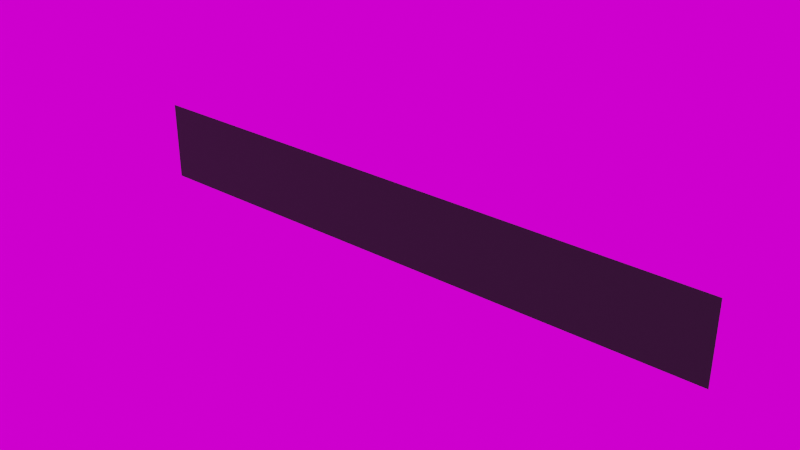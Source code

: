 # Source: tester-04-bg.blend  (saved by Blender 2.91.10; exported with 4.5.12 LTS)
import bpy
from mathutils import Matrix  # noqa: F401  (used for matrix-valued properties, if any)

bpy.ops.wm.read_factory_settings(use_empty=True)
scene = bpy.context.scene
scene.name = 'Scene'

# ---- collections
col_scene = bpy.data.collections.new('Scene'); scene.collection.children.link(col_scene)

# ---- images (referenced by path relative to the original .blend; pixels are not part of the script)
import os
ASSET_DIR = os.environ.get("B2B_ASSET_DIR", "")  # directory of the original .blend (textures are referenced by path, not embedded)
HERE = os.path.dirname(os.path.abspath(__file__))  # packed textures are extracted next to this script under _unpacked/

def load_image(name, relpath, width, height, colorspace="sRGB"):
    """Load a texture the original file referenced (path relative to the .blend, or extracted next to this script)."""
    p = next((c for c in (os.path.join(HERE, relpath), os.path.join(ASSET_DIR, relpath)) if relpath and os.path.exists(c)), "")
    if p:
        img = bpy.data.images.load(p, check_existing=True)
        img.name = name
    else:  # same state as the original file: an image datablock whose file is absent (Cycles renders it pink)
        img = bpy.data.images.new(name, width, height)
        img.source = "FILE"
        img.filepath = "//" + (relpath or name)
    img.colorspace_settings.name = colorspace
    return img
img_autoshop_01_2k_hdr_001 = load_image('autoshop_01_2k.hdr.001', 'autoshop_01_2k.hdr', 1024, 1024, 'Linear Rec.709')

# ---- materials (node trees are filled in below, after node groups)
mat_material_001 = bpy.data.materials.new('Material.001')

# ---- material node trees
mat_material_001.use_nodes = True; mat_material_001.node_tree.nodes.clear()
_N = mat_material_001.node_tree.nodes; _L = mat_material_001.node_tree.links
n0 = _N.new('ShaderNodeBsdfPrincipled'); n0.name = 'Principled BSDF'; n0.location = (10, 300)
n0.distribution = 'GGX'
n0.subsurface_method = 'BURLEY'
n0.inputs[0].default_value = (0.0, 0.0, 0.0, 1.0)
n0.inputs[2].default_value = 0.75
n0.inputs[3].default_value = 1.45
n0.inputs[27].default_value = (0.0, 0.0, 0.0, 1.0)
n0.inputs[28].default_value = 1.0
n1 = _N.new('ShaderNodeOutputMaterial'); n1.name = 'Material Output'; n1.location = (300, 300)
_L.new(n0.outputs[0], n1.inputs[0])
n1.is_active_output = True

# ---- world
world_world = bpy.data.worlds.new('World'); scene.world = world_world
world_world.use_nodes = True; world_world.node_tree.nodes.clear()
_N = world_world.node_tree.nodes; _L = world_world.node_tree.links
n0 = _N.new('ShaderNodeOutputWorld'); n0.name = 'World Output'; n0.location = (300, 300)
n1 = _N.new('ShaderNodeBackground'); n1.name = 'Background'; n1.location = (10, 300)
n2 = _N.new('ShaderNodeTexEnvironment'); n2.name = 'Environment Texture'; n2.location = (-280, 280)
n2.image = img_autoshop_01_2k_hdr_001
_L.new(n1.outputs[0], n0.inputs[0])
_L.new(n2.outputs[0], n1.inputs[0])
n0.is_active_output = True
world_world.color = (0.05088, 0.05088, 0.05088)
world_world.use_sun_shadow = False
world_world.sun_shadow_jitter_overblur = 0.0

# ---- meshes
me_plane_002 = bpy.data.meshes.new('Plane.002')
me_plane_002.from_pydata([(-50.0, -6.644, 0.0), (50.0, -6.644, 0.0), (-50.0, 6.644, 0.0), (50.0, 6.644, 0.0)], [], [(0, 1, 3, 2)])
_uv = me_plane_002.uv_layers.new(name='UVMap')
_uv.uv.foreach_set('vector', [0.0, 0.0, 1.0, 0.0, 1.0, 1.0, 0.0, 1.0])
me_plane_002.materials.append(mat_material_001)
me_plane_002.use_remesh_fix_poles = True
me_plane_002.use_remesh_preserve_attributes = False
me_plane_002.use_mirror_vertex_groups = False
me_plane_002.update()

# ---- objects
ob_plane = bpy.data.objects.new('Plane', me_plane_002)

# ---- transforms, parenting, visibility, modifiers, constraints
ob_plane.location = (0.0, 1.698, 0.0)
ob_plane.rotation_euler = (1.571, -0.0, 0.0)
ob_plane.lineart.crease_threshold = 0.0

# ---- collection membership
col_scene.objects.link(ob_plane)

# ---- scene / render settings (as saved in the file)
scene.frame_start = 1; scene.frame_end = 250; scene.frame_set(14)
scene.render.engine = 'CYCLES'
scene.render.film_transparent = True
scene.cycles.samples = 300
scene.cycles.sampling_pattern = 'TABULATED_SOBOL'
scene.cycles.use_adaptive_sampling = False
scene.cycles.use_light_tree = False
scene.eevee.use_gtao = True
scene.view_settings.look = 'High Contrast'
scene.view_settings.view_transform = 'Filmic'
bpy.context.view_layer.update()

# ---- added for rendering (the .blend has no active camera and no usable light): camera, sun
cam_auto = bpy.data.cameras.new('AutoCamera')
cam_auto.lens = 50.0
cam_auto.sensor_width = 36.0
cam_auto.clip_end = 1638.04
ob_auto_camera = bpy.data.objects.new('AutoCamera', cam_auto)
scene.collection.objects.link(ob_auto_camera)
ob_auto_camera.location = (93.3358, -110.305, 74.6686)
ob_auto_camera.rotation_euler = (1.09748, -7.21219e-08, 0.694738)
scene.camera = ob_auto_camera
light_auto_sun = bpy.data.lights.new('AutoSun', 'SUN')
light_auto_sun.energy = 3.0
light_auto_sun.angle = 0.0523599
ob_auto_sun = bpy.data.objects.new('AutoSun', light_auto_sun)
scene.collection.objects.link(ob_auto_sun)
ob_auto_sun.rotation_euler = (0.872665, 0.174533, 0.523599)
bpy.context.view_layer.update()

